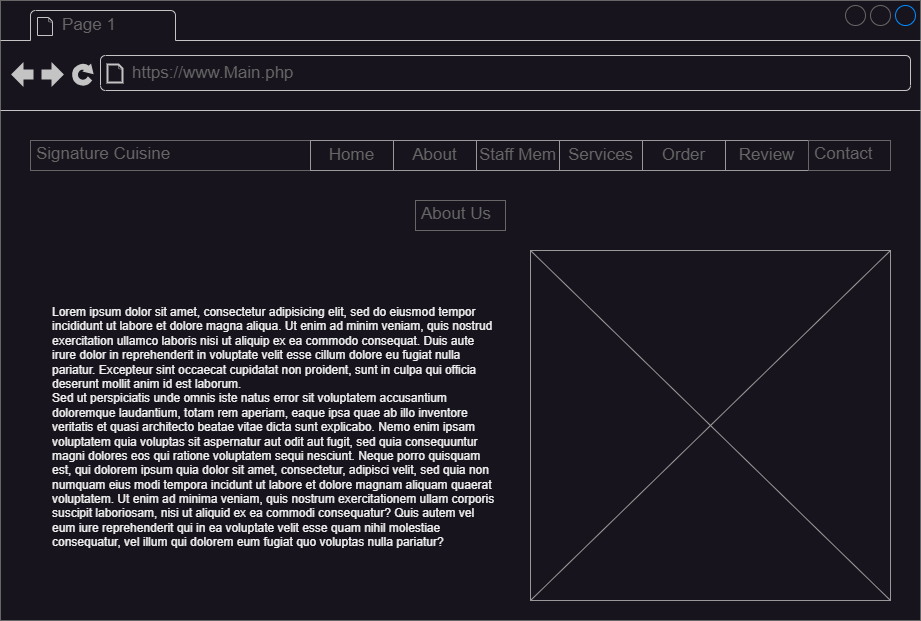

The diagram above was exported from draw.io. Its source (the exported page's mxGraphModel, read from the mxfile embedded in the PNG):
<mxGraphModel dx="1674" dy="836" grid="1" gridSize="10" guides="1" tooltips="1" connect="1" arrows="1" fold="1" page="1" pageScale="1" pageWidth="827" pageHeight="1169" math="0" shadow="0">
  <root>
    <mxCell id="0" />
    <mxCell id="1" parent="0" />
    <mxCell id="8R2meNSlnnWfXJwPKQnz-1" value="" style="strokeWidth=1;shadow=0;dashed=0;align=center;html=1;shape=mxgraph.mockup.containers.browserWindow;rSize=0;strokeColor=#666666;strokeColor2=#008cff;strokeColor3=#c4c4c4;mainText=,;recursiveResize=0;" vertex="1" parent="1">
      <mxGeometry x="40" y="120" width="920" height="620" as="geometry" />
    </mxCell>
    <mxCell id="8R2meNSlnnWfXJwPKQnz-2" value="Page 1" style="strokeWidth=1;shadow=0;dashed=0;align=center;html=1;shape=mxgraph.mockup.containers.anchor;fontSize=17;fontColor=#666666;align=left;whiteSpace=wrap;" vertex="1" parent="8R2meNSlnnWfXJwPKQnz-1">
      <mxGeometry x="60" y="12" width="110" height="26" as="geometry" />
    </mxCell>
    <mxCell id="8R2meNSlnnWfXJwPKQnz-3" value="https://www.Main.php" style="strokeWidth=1;shadow=0;dashed=0;align=center;html=1;shape=mxgraph.mockup.containers.anchor;rSize=0;fontSize=17;fontColor=#666666;align=left;" vertex="1" parent="8R2meNSlnnWfXJwPKQnz-1">
      <mxGeometry x="130" y="60" width="250" height="26" as="geometry" />
    </mxCell>
    <mxCell id="8R2meNSlnnWfXJwPKQnz-11" value="Signature Cuisine" style="strokeWidth=1;shadow=0;dashed=0;align=center;html=1;shape=mxgraph.mockup.text.textBox;fontColor=#666666;align=left;fontSize=17;spacingLeft=4;spacingTop=-3;whiteSpace=wrap;strokeColor=#666666;mainText=" vertex="1" parent="8R2meNSlnnWfXJwPKQnz-1">
      <mxGeometry x="30" y="140" width="280" height="30" as="geometry" />
    </mxCell>
    <mxCell id="8R2meNSlnnWfXJwPKQnz-13" value="About Us" style="strokeWidth=1;shadow=0;dashed=0;align=center;html=1;shape=mxgraph.mockup.text.textBox;fontColor=#666666;align=left;fontSize=17;spacingLeft=4;spacingTop=-3;whiteSpace=wrap;strokeColor=#666666;mainText=" vertex="1" parent="8R2meNSlnnWfXJwPKQnz-1">
      <mxGeometry x="415" y="200" width="90" height="30" as="geometry" />
    </mxCell>
    <mxCell id="8R2meNSlnnWfXJwPKQnz-22" value="" style="group" vertex="1" connectable="0" parent="8R2meNSlnnWfXJwPKQnz-1">
      <mxGeometry x="310" y="140" width="580" height="30" as="geometry" />
    </mxCell>
    <mxCell id="8R2meNSlnnWfXJwPKQnz-4" value="" style="strokeWidth=1;shadow=0;dashed=0;align=center;html=1;shape=mxgraph.mockup.forms.rrect;rSize=0;strokeColor=#999999;" vertex="1" parent="8R2meNSlnnWfXJwPKQnz-22">
      <mxGeometry width="498" height="30" as="geometry" />
    </mxCell>
    <mxCell id="8R2meNSlnnWfXJwPKQnz-5" value="Home" style="strokeColor=inherit;fillColor=inherit;gradientColor=inherit;strokeWidth=1;shadow=0;dashed=0;align=center;html=1;shape=mxgraph.mockup.forms.rrect;rSize=0;fontSize=17;fontColor=#666666;whiteSpace=wrap;" vertex="1" parent="8R2meNSlnnWfXJwPKQnz-4">
      <mxGeometry width="83" height="30" as="geometry" />
    </mxCell>
    <mxCell id="8R2meNSlnnWfXJwPKQnz-6" value="About" style="strokeColor=inherit;fillColor=inherit;gradientColor=inherit;strokeWidth=1;shadow=0;dashed=0;align=center;html=1;shape=mxgraph.mockup.forms.rrect;rSize=0;fontSize=17;fontColor=#666666;whiteSpace=wrap;" vertex="1" parent="8R2meNSlnnWfXJwPKQnz-4">
      <mxGeometry x="83" width="83" height="30" as="geometry" />
    </mxCell>
    <mxCell id="8R2meNSlnnWfXJwPKQnz-7" value="Staff Mem" style="strokeColor=inherit;fillColor=inherit;gradientColor=inherit;strokeWidth=1;shadow=0;dashed=0;align=center;html=1;shape=mxgraph.mockup.forms.rrect;rSize=0;fontSize=17;fontColor=#666666;whiteSpace=wrap;" vertex="1" parent="8R2meNSlnnWfXJwPKQnz-4">
      <mxGeometry x="166" width="83" height="30" as="geometry" />
    </mxCell>
    <mxCell id="8R2meNSlnnWfXJwPKQnz-8" value="Services" style="strokeColor=inherit;fillColor=inherit;gradientColor=inherit;strokeWidth=1;shadow=0;dashed=0;align=center;html=1;shape=mxgraph.mockup.forms.rrect;rSize=0;fontSize=17;fontColor=#666666;whiteSpace=wrap;" vertex="1" parent="8R2meNSlnnWfXJwPKQnz-4">
      <mxGeometry x="249" width="83" height="30" as="geometry" />
    </mxCell>
    <mxCell id="8R2meNSlnnWfXJwPKQnz-9" value="Order" style="strokeColor=inherit;fillColor=inherit;gradientColor=inherit;strokeWidth=1;shadow=0;dashed=0;align=center;html=1;shape=mxgraph.mockup.forms.rrect;rSize=0;fontSize=17;fontColor=#666666;whiteSpace=wrap;" vertex="1" parent="8R2meNSlnnWfXJwPKQnz-4">
      <mxGeometry x="332" width="83" height="30" as="geometry" />
    </mxCell>
    <mxCell id="8R2meNSlnnWfXJwPKQnz-10" value="Review" style="strokeColor=inherit;fillColor=inherit;gradientColor=inherit;strokeWidth=1;shadow=0;dashed=0;align=center;html=1;shape=mxgraph.mockup.forms.rrect;rSize=0;fontSize=17;fontColor=#666666;whiteSpace=wrap;" vertex="1" parent="8R2meNSlnnWfXJwPKQnz-4">
      <mxGeometry x="415" width="83" height="30" as="geometry" />
    </mxCell>
    <mxCell id="8R2meNSlnnWfXJwPKQnz-21" value="Contact" style="strokeWidth=1;shadow=0;dashed=0;align=center;html=1;shape=mxgraph.mockup.text.textBox;fontColor=#666666;align=left;fontSize=17;spacingLeft=4;spacingTop=-3;whiteSpace=wrap;strokeColor=#666666;mainText=" vertex="1" parent="8R2meNSlnnWfXJwPKQnz-22">
      <mxGeometry x="498" width="82" height="30" as="geometry" />
    </mxCell>
    <mxCell id="8R2meNSlnnWfXJwPKQnz-23" value="" style="verticalLabelPosition=bottom;shadow=0;dashed=0;align=center;html=1;verticalAlign=top;strokeWidth=1;shape=mxgraph.mockup.graphics.simpleIcon;strokeColor=#999999;" vertex="1" parent="8R2meNSlnnWfXJwPKQnz-1">
      <mxGeometry x="530" y="250" width="360" height="350" as="geometry" />
    </mxCell>
    <mxCell id="8R2meNSlnnWfXJwPKQnz-24" value="Lorem ipsum dolor sit amet, consectetur adipisicing elit, sed do eiusmod tempor incididunt ut labore et dolore magna aliqua. Ut enim ad minim veniam, quis nostrud exercitation ullamco laboris nisi ut aliquip ex ea commodo consequat. Duis aute irure dolor in reprehenderit in voluptate velit esse cillum dolore eu fugiat nulla pariatur. Excepteur sint occaecat cupidatat non proident, sunt in culpa qui officia deserunt mollit anim id est laborum.&#10;Sed ut perspiciatis unde omnis iste natus error sit voluptatem accusantium doloremque laudantium, totam rem aperiam, eaque ipsa quae ab illo inventore veritatis et quasi architecto beatae vitae dicta sunt explicabo. Nemo enim ipsam voluptatem quia voluptas sit aspernatur aut odit aut fugit, sed quia consequuntur magni dolores eos qui ratione voluptatem sequi nesciunt. Neque porro quisquam est, qui dolorem ipsum quia dolor sit amet, consectetur, adipisci velit, sed quia non numquam eius modi tempora incidunt ut labore et dolore magnam aliquam quaerat voluptatem. Ut enim ad minima veniam, quis nostrum exercitationem ullam corporis suscipit laboriosam, nisi ut aliquid ex ea commodi consequatur? Quis autem vel eum iure reprehenderit qui in ea voluptate velit esse quam nihil molestiae consequatur, vel illum qui dolorem eum fugiat quo voluptas nulla pariatur?" style="text;spacingTop=-5;whiteSpace=wrap;html=1;align=left;fontSize=12;fontFamily=Helvetica;fillColor=none;strokeColor=none;" vertex="1" parent="8R2meNSlnnWfXJwPKQnz-1">
      <mxGeometry x="50" y="302.5" width="445" height="225" as="geometry" />
    </mxCell>
  </root>
</mxGraphModel>